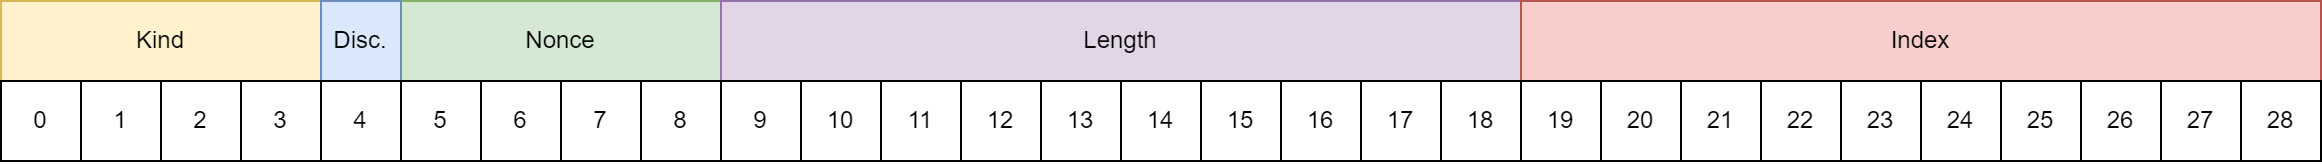

The diagram above was exported from draw.io. Its source (the exported page's mxGraphModel, read from the mxfile embedded in the PNG):
<mxGraphModel dx="1843" dy="1310" grid="1" gridSize="10" guides="1" tooltips="1" connect="1" arrows="1" fold="1" page="1" pageScale="1" pageWidth="850" pageHeight="1100" math="0" shadow="0">
  <root>
    <mxCell id="0" />
    <mxCell id="1" parent="0" />
    <mxCell id="rDKk_uTNcpZqrWIWPlHD-75" value="Kind" style="rounded=0;whiteSpace=wrap;html=1;fillColor=#fff2cc;strokeColor=#d6b656;" vertex="1" parent="1">
      <mxGeometry x="80" y="120" width="160" height="40" as="geometry" />
    </mxCell>
    <mxCell id="rDKk_uTNcpZqrWIWPlHD-77" value="Nonce" style="rounded=0;whiteSpace=wrap;html=1;fillColor=#d5e8d4;strokeColor=#82b366;" vertex="1" parent="1">
      <mxGeometry x="280" y="120" width="160" height="40" as="geometry" />
    </mxCell>
    <mxCell id="rDKk_uTNcpZqrWIWPlHD-78" value="Disc." style="rounded=0;whiteSpace=wrap;html=1;fillColor=#dae8fc;strokeColor=#6c8ebf;" vertex="1" parent="1">
      <mxGeometry x="240" y="120" width="40" height="40" as="geometry" />
    </mxCell>
    <mxCell id="rDKk_uTNcpZqrWIWPlHD-79" value="Length" style="rounded=0;whiteSpace=wrap;html=1;fillColor=#e1d5e7;strokeColor=#9673a6;" vertex="1" parent="1">
      <mxGeometry x="440" y="120" width="400" height="40" as="geometry" />
    </mxCell>
    <mxCell id="rDKk_uTNcpZqrWIWPlHD-80" value="Index" style="rounded=0;whiteSpace=wrap;html=1;fillColor=#f8cecc;strokeColor=#b85450;" vertex="1" parent="1">
      <mxGeometry x="840" y="120" width="400" height="40" as="geometry" />
    </mxCell>
    <mxCell id="rDKk_uTNcpZqrWIWPlHD-1" value="0" style="rounded=0;whiteSpace=wrap;html=1;" vertex="1" parent="1">
      <mxGeometry x="80" y="160" width="40" height="40" as="geometry" />
    </mxCell>
    <mxCell id="rDKk_uTNcpZqrWIWPlHD-2" value="1" style="rounded=0;whiteSpace=wrap;html=1;" vertex="1" parent="1">
      <mxGeometry x="120" y="160" width="40" height="40" as="geometry" />
    </mxCell>
    <mxCell id="rDKk_uTNcpZqrWIWPlHD-3" value="2" style="rounded=0;whiteSpace=wrap;html=1;" vertex="1" parent="1">
      <mxGeometry x="160" y="160" width="40" height="40" as="geometry" />
    </mxCell>
    <mxCell id="rDKk_uTNcpZqrWIWPlHD-4" value="3" style="rounded=0;whiteSpace=wrap;html=1;" vertex="1" parent="1">
      <mxGeometry x="200" y="160" width="40" height="40" as="geometry" />
    </mxCell>
    <mxCell id="rDKk_uTNcpZqrWIWPlHD-5" value="4" style="rounded=0;whiteSpace=wrap;html=1;" vertex="1" parent="1">
      <mxGeometry x="240" y="160" width="40" height="40" as="geometry" />
    </mxCell>
    <mxCell id="rDKk_uTNcpZqrWIWPlHD-6" value="5" style="rounded=0;whiteSpace=wrap;html=1;" vertex="1" parent="1">
      <mxGeometry x="280" y="160" width="40" height="40" as="geometry" />
    </mxCell>
    <mxCell id="rDKk_uTNcpZqrWIWPlHD-7" value="6" style="rounded=0;whiteSpace=wrap;html=1;" vertex="1" parent="1">
      <mxGeometry x="320" y="160" width="40" height="40" as="geometry" />
    </mxCell>
    <mxCell id="rDKk_uTNcpZqrWIWPlHD-8" value="7" style="rounded=0;whiteSpace=wrap;html=1;" vertex="1" parent="1">
      <mxGeometry x="360" y="160" width="40" height="40" as="geometry" />
    </mxCell>
    <mxCell id="rDKk_uTNcpZqrWIWPlHD-9" value="8" style="rounded=0;whiteSpace=wrap;html=1;" vertex="1" parent="1">
      <mxGeometry x="400" y="160" width="40" height="40" as="geometry" />
    </mxCell>
    <mxCell id="rDKk_uTNcpZqrWIWPlHD-10" value="9" style="rounded=0;whiteSpace=wrap;html=1;" vertex="1" parent="1">
      <mxGeometry x="440" y="160" width="40" height="40" as="geometry" />
    </mxCell>
    <mxCell id="rDKk_uTNcpZqrWIWPlHD-11" value="10" style="rounded=0;whiteSpace=wrap;html=1;" vertex="1" parent="1">
      <mxGeometry x="480" y="160" width="40" height="40" as="geometry" />
    </mxCell>
    <mxCell id="rDKk_uTNcpZqrWIWPlHD-12" value="11" style="rounded=0;whiteSpace=wrap;html=1;" vertex="1" parent="1">
      <mxGeometry x="520" y="160" width="40" height="40" as="geometry" />
    </mxCell>
    <mxCell id="rDKk_uTNcpZqrWIWPlHD-13" value="12" style="rounded=0;whiteSpace=wrap;html=1;" vertex="1" parent="1">
      <mxGeometry x="560" y="160" width="40" height="40" as="geometry" />
    </mxCell>
    <mxCell id="rDKk_uTNcpZqrWIWPlHD-14" value="13" style="rounded=0;whiteSpace=wrap;html=1;" vertex="1" parent="1">
      <mxGeometry x="600" y="160" width="40" height="40" as="geometry" />
    </mxCell>
    <mxCell id="rDKk_uTNcpZqrWIWPlHD-15" value="14" style="rounded=0;whiteSpace=wrap;html=1;direction=south;" vertex="1" parent="1">
      <mxGeometry x="640" y="160" width="40" height="40" as="geometry" />
    </mxCell>
    <mxCell id="rDKk_uTNcpZqrWIWPlHD-16" value="15" style="rounded=0;whiteSpace=wrap;html=1;" vertex="1" parent="1">
      <mxGeometry x="680" y="160" width="40" height="40" as="geometry" />
    </mxCell>
    <mxCell id="rDKk_uTNcpZqrWIWPlHD-17" value="16" style="rounded=0;whiteSpace=wrap;html=1;" vertex="1" parent="1">
      <mxGeometry x="720" y="160" width="40" height="40" as="geometry" />
    </mxCell>
    <mxCell id="rDKk_uTNcpZqrWIWPlHD-18" value="17" style="rounded=0;whiteSpace=wrap;html=1;" vertex="1" parent="1">
      <mxGeometry x="760" y="160" width="40" height="40" as="geometry" />
    </mxCell>
    <mxCell id="rDKk_uTNcpZqrWIWPlHD-19" value="18" style="rounded=0;whiteSpace=wrap;html=1;" vertex="1" parent="1">
      <mxGeometry x="800" y="160" width="40" height="40" as="geometry" />
    </mxCell>
    <mxCell id="rDKk_uTNcpZqrWIWPlHD-20" value="19" style="rounded=0;whiteSpace=wrap;html=1;" vertex="1" parent="1">
      <mxGeometry x="840" y="160" width="40" height="40" as="geometry" />
    </mxCell>
    <mxCell id="rDKk_uTNcpZqrWIWPlHD-21" value="20" style="rounded=0;whiteSpace=wrap;html=1;" vertex="1" parent="1">
      <mxGeometry x="880" y="160" width="40" height="40" as="geometry" />
    </mxCell>
    <mxCell id="rDKk_uTNcpZqrWIWPlHD-22" value="21" style="rounded=0;whiteSpace=wrap;html=1;" vertex="1" parent="1">
      <mxGeometry x="920" y="160" width="40" height="40" as="geometry" />
    </mxCell>
    <mxCell id="rDKk_uTNcpZqrWIWPlHD-23" value="22" style="rounded=0;whiteSpace=wrap;html=1;" vertex="1" parent="1">
      <mxGeometry x="960" y="160" width="40" height="40" as="geometry" />
    </mxCell>
    <mxCell id="rDKk_uTNcpZqrWIWPlHD-24" value="23" style="rounded=0;whiteSpace=wrap;html=1;" vertex="1" parent="1">
      <mxGeometry x="1000" y="160" width="40" height="40" as="geometry" />
    </mxCell>
    <mxCell id="rDKk_uTNcpZqrWIWPlHD-49" value="24" style="rounded=0;whiteSpace=wrap;html=1;" vertex="1" parent="1">
      <mxGeometry x="1040" y="160" width="40" height="40" as="geometry" />
    </mxCell>
    <mxCell id="rDKk_uTNcpZqrWIWPlHD-50" value="25" style="rounded=0;whiteSpace=wrap;html=1;" vertex="1" parent="1">
      <mxGeometry x="1080" y="160" width="40" height="40" as="geometry" />
    </mxCell>
    <mxCell id="rDKk_uTNcpZqrWIWPlHD-51" value="26" style="rounded=0;whiteSpace=wrap;html=1;" vertex="1" parent="1">
      <mxGeometry x="1120" y="160" width="40" height="40" as="geometry" />
    </mxCell>
    <mxCell id="rDKk_uTNcpZqrWIWPlHD-52" value="27" style="rounded=0;whiteSpace=wrap;html=1;" vertex="1" parent="1">
      <mxGeometry x="1160" y="160" width="40" height="40" as="geometry" />
    </mxCell>
    <mxCell id="rDKk_uTNcpZqrWIWPlHD-53" value="28" style="rounded=0;whiteSpace=wrap;html=1;" vertex="1" parent="1">
      <mxGeometry x="1200" y="160" width="40" height="40" as="geometry" />
    </mxCell>
  </root>
</mxGraphModel>